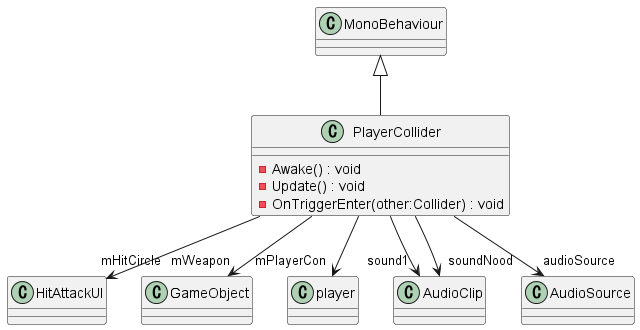

The diagram above was rendered by PlantUML. Its source (embedded in the PNG):
@startuml
class PlayerCollider {
    - Awake() : void
    - Update() : void
    - OnTriggerEnter(other:Collider) : void
}
MonoBehaviour <|-- PlayerCollider
PlayerCollider --> "mHitCircle" HitAttackUI
PlayerCollider --> "mWeapon" GameObject
PlayerCollider --> "mPlayerCon" player
PlayerCollider --> "sound1" AudioClip
PlayerCollider --> "soundNood" AudioClip
PlayerCollider --> "audioSource" AudioSource
@enduml